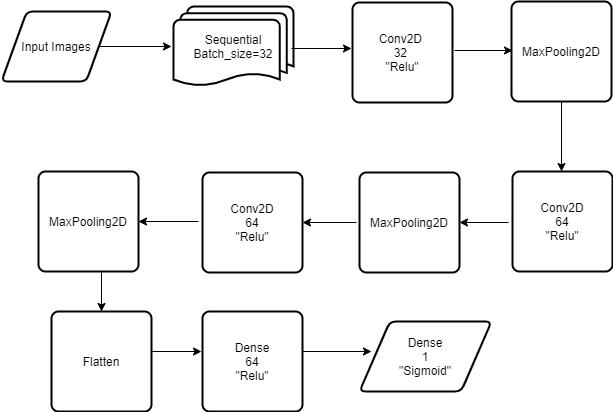

The diagram above was exported from draw.io. Its source (the exported page's mxGraphModel, read from the mxfile embedded in the PNG):
<mxGraphModel dx="1422" dy="794" grid="1" gridSize="10" guides="1" tooltips="1" connect="1" arrows="1" fold="1" page="1" pageScale="1" pageWidth="850" pageHeight="1100" math="0" shadow="0">
  <root>
    <mxCell id="0" />
    <mxCell id="1" parent="0" />
    <mxCell id="WX3t8kPAm8VJFKuHqW1c-31" style="edgeStyle=orthogonalEdgeStyle;rounded=0;orthogonalLoop=1;jettySize=auto;html=1;" edge="1" parent="1" source="WX3t8kPAm8VJFKuHqW1c-6">
      <mxGeometry relative="1" as="geometry">
        <mxPoint x="270" y="105" as="targetPoint" />
      </mxGeometry>
    </mxCell>
    <mxCell id="WX3t8kPAm8VJFKuHqW1c-6" value="Input Images" style="shape=parallelogram;html=1;strokeWidth=2;perimeter=parallelogramPerimeter;whiteSpace=wrap;rounded=1;arcSize=12;size=0.23;" vertex="1" parent="1">
      <mxGeometry x="100" y="70" width="110" height="70" as="geometry" />
    </mxCell>
    <mxCell id="WX3t8kPAm8VJFKuHqW1c-8" value="Sequential&lt;br&gt;Batch_size=32" style="strokeWidth=2;html=1;shape=mxgraph.flowchart.multi-document;whiteSpace=wrap;" vertex="1" parent="1">
      <mxGeometry x="272" y="65" width="120" height="80" as="geometry" />
    </mxCell>
    <mxCell id="WX3t8kPAm8VJFKuHqW1c-12" value="Conv2D&amp;nbsp;&lt;br&gt;32&amp;nbsp;&lt;br&gt;&quot;Relu&quot;" style="rounded=1;whiteSpace=wrap;html=1;absoluteArcSize=1;arcSize=14;strokeWidth=2;" vertex="1" parent="1">
      <mxGeometry x="451" y="61" width="100" height="100" as="geometry" />
    </mxCell>
    <mxCell id="WX3t8kPAm8VJFKuHqW1c-13" value="" style="endArrow=classic;html=1;rounded=0;exitX=1.03;exitY=0.44;exitDx=0;exitDy=0;exitPerimeter=0;" edge="1" parent="1">
      <mxGeometry width="50" height="50" relative="1" as="geometry">
        <mxPoint x="553" y="109" as="sourcePoint" />
        <mxPoint x="611" y="109" as="targetPoint" />
      </mxGeometry>
    </mxCell>
    <mxCell id="WX3t8kPAm8VJFKuHqW1c-14" value="MaxPooling2D" style="rounded=1;whiteSpace=wrap;html=1;absoluteArcSize=1;arcSize=14;strokeWidth=2;" vertex="1" parent="1">
      <mxGeometry x="610" y="60" width="100" height="100" as="geometry" />
    </mxCell>
    <mxCell id="WX3t8kPAm8VJFKuHqW1c-15" value="" style="endArrow=classic;html=1;rounded=0;" edge="1" parent="1" source="WX3t8kPAm8VJFKuHqW1c-14">
      <mxGeometry width="50" height="50" relative="1" as="geometry">
        <mxPoint x="390" y="340" as="sourcePoint" />
        <mxPoint x="660" y="230" as="targetPoint" />
      </mxGeometry>
    </mxCell>
    <mxCell id="WX3t8kPAm8VJFKuHqW1c-16" value="Conv2D&lt;br&gt;64&lt;br&gt;&quot;Relu&quot;" style="rounded=1;whiteSpace=wrap;html=1;absoluteArcSize=1;arcSize=14;strokeWidth=2;" vertex="1" parent="1">
      <mxGeometry x="611" y="230" width="100" height="100" as="geometry" />
    </mxCell>
    <mxCell id="WX3t8kPAm8VJFKuHqW1c-17" value="" style="endArrow=classic;html=1;rounded=0;" edge="1" parent="1" target="WX3t8kPAm8VJFKuHqW1c-18">
      <mxGeometry width="50" height="50" relative="1" as="geometry">
        <mxPoint x="607" y="281" as="sourcePoint" />
        <mxPoint x="547" y="281" as="targetPoint" />
      </mxGeometry>
    </mxCell>
    <mxCell id="WX3t8kPAm8VJFKuHqW1c-18" value="MaxPooling2D" style="rounded=1;whiteSpace=wrap;html=1;absoluteArcSize=1;arcSize=14;strokeWidth=2;" vertex="1" parent="1">
      <mxGeometry x="458" y="231" width="100" height="100" as="geometry" />
    </mxCell>
    <mxCell id="WX3t8kPAm8VJFKuHqW1c-19" value="" style="endArrow=classic;html=1;rounded=0;" edge="1" parent="1" target="WX3t8kPAm8VJFKuHqW1c-20">
      <mxGeometry width="50" height="50" relative="1" as="geometry">
        <mxPoint x="455" y="281" as="sourcePoint" />
        <mxPoint x="395" y="281" as="targetPoint" />
      </mxGeometry>
    </mxCell>
    <mxCell id="WX3t8kPAm8VJFKuHqW1c-20" value="Conv2D&lt;br&gt;64&lt;br&gt;&quot;Relu&quot;" style="rounded=1;whiteSpace=wrap;html=1;absoluteArcSize=1;arcSize=14;strokeWidth=2;" vertex="1" parent="1">
      <mxGeometry x="301" y="231" width="100" height="100" as="geometry" />
    </mxCell>
    <mxCell id="WX3t8kPAm8VJFKuHqW1c-21" value="" style="endArrow=classic;html=1;rounded=0;" edge="1" parent="1" target="WX3t8kPAm8VJFKuHqW1c-22">
      <mxGeometry width="50" height="50" relative="1" as="geometry">
        <mxPoint x="297" y="280" as="sourcePoint" />
        <mxPoint x="237" y="280" as="targetPoint" />
      </mxGeometry>
    </mxCell>
    <mxCell id="WX3t8kPAm8VJFKuHqW1c-22" value="MaxPooling2D" style="rounded=1;whiteSpace=wrap;html=1;absoluteArcSize=1;arcSize=14;strokeWidth=2;" vertex="1" parent="1">
      <mxGeometry x="137" y="230" width="100" height="100" as="geometry" />
    </mxCell>
    <mxCell id="WX3t8kPAm8VJFKuHqW1c-23" value="Flatten" style="rounded=1;whiteSpace=wrap;html=1;absoluteArcSize=1;arcSize=14;strokeWidth=2;" vertex="1" parent="1">
      <mxGeometry x="150" y="370" width="100" height="100" as="geometry" />
    </mxCell>
    <mxCell id="WX3t8kPAm8VJFKuHqW1c-24" value="Dense&lt;br&gt;64&lt;br&gt;&quot;Relu&quot;" style="rounded=1;whiteSpace=wrap;html=1;absoluteArcSize=1;arcSize=14;strokeWidth=2;" vertex="1" parent="1">
      <mxGeometry x="301" y="370" width="100" height="100" as="geometry" />
    </mxCell>
    <mxCell id="WX3t8kPAm8VJFKuHqW1c-27" value="" style="endArrow=classic;html=1;rounded=0;entryX=0.5;entryY=0;entryDx=0;entryDy=0;" edge="1" parent="1" target="WX3t8kPAm8VJFKuHqW1c-23">
      <mxGeometry width="50" height="50" relative="1" as="geometry">
        <mxPoint x="200" y="330" as="sourcePoint" />
        <mxPoint x="281" y="280" as="targetPoint" />
        <Array as="points">
          <mxPoint x="200" y="330" />
        </Array>
      </mxGeometry>
    </mxCell>
    <mxCell id="WX3t8kPAm8VJFKuHqW1c-28" value="" style="endArrow=classic;html=1;rounded=0;" edge="1" parent="1">
      <mxGeometry width="50" height="50" relative="1" as="geometry">
        <mxPoint x="250" y="410" as="sourcePoint" />
        <mxPoint x="300" y="410" as="targetPoint" />
      </mxGeometry>
    </mxCell>
    <mxCell id="WX3t8kPAm8VJFKuHqW1c-29" value="" style="endArrow=classic;html=1;rounded=0;" edge="1" parent="1">
      <mxGeometry width="50" height="50" relative="1" as="geometry">
        <mxPoint x="401" y="410" as="sourcePoint" />
        <mxPoint x="470" y="410" as="targetPoint" />
      </mxGeometry>
    </mxCell>
    <mxCell id="WX3t8kPAm8VJFKuHqW1c-32" value="Dense&lt;br&gt;1&lt;br&gt;&quot;Sigmoid&quot;&lt;br&gt;" style="shape=parallelogram;html=1;strokeWidth=2;perimeter=parallelogramPerimeter;whiteSpace=wrap;rounded=1;arcSize=12;size=0.23;" vertex="1" parent="1">
      <mxGeometry x="458" y="380" width="132" height="70" as="geometry" />
    </mxCell>
    <mxCell id="WX3t8kPAm8VJFKuHqW1c-34" value="" style="endArrow=classic;html=1;rounded=0;" edge="1" parent="1">
      <mxGeometry width="50" height="50" relative="1" as="geometry">
        <mxPoint x="390" y="107" as="sourcePoint" />
        <mxPoint x="450" y="107" as="targetPoint" />
      </mxGeometry>
    </mxCell>
  </root>
</mxGraphModel>